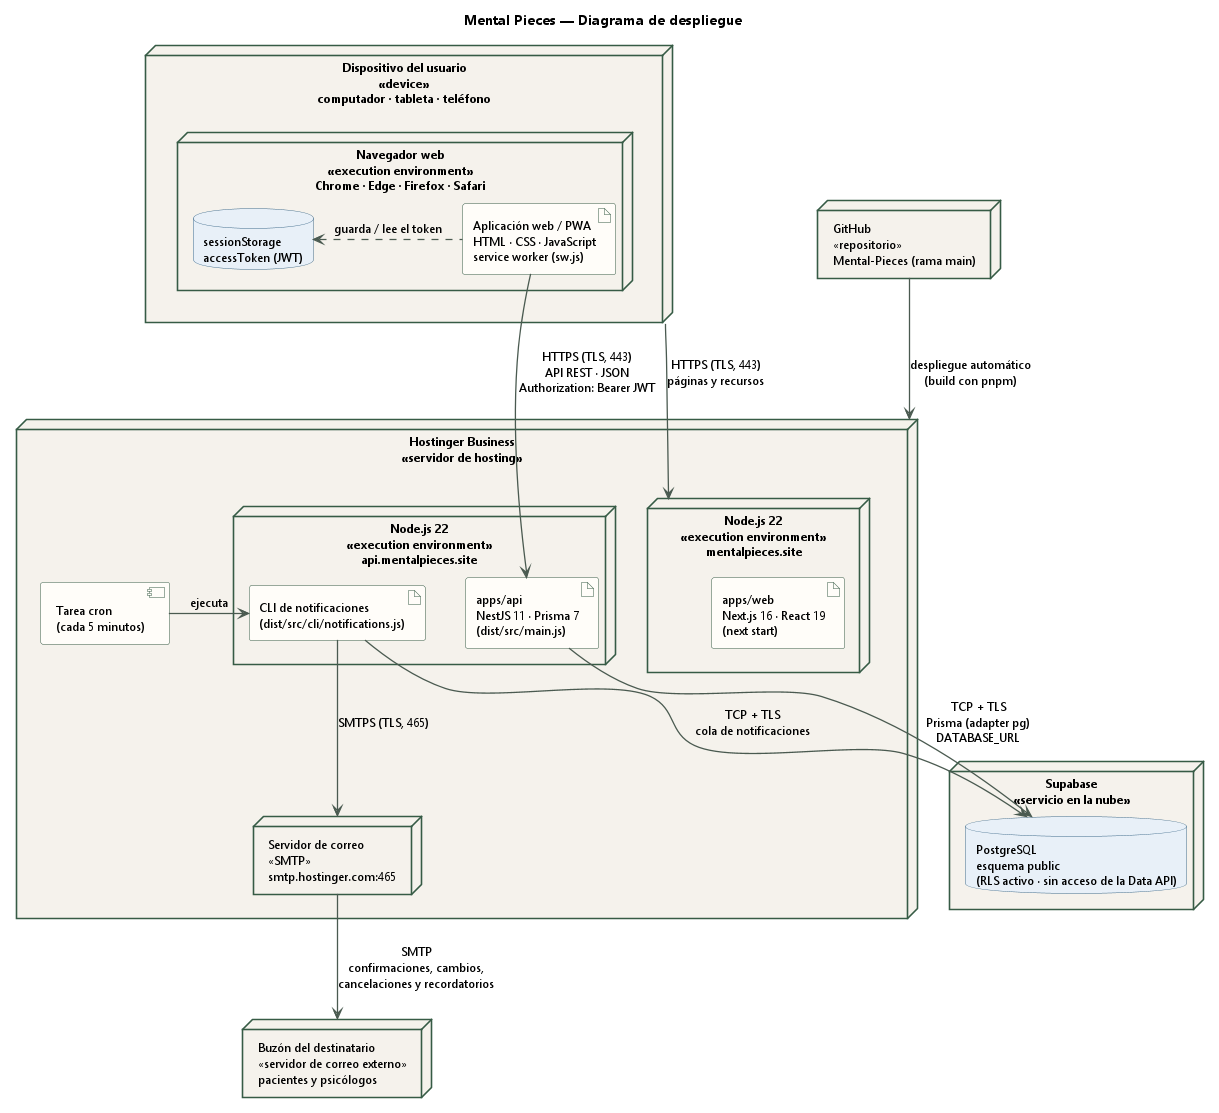

The diagram above was rendered by PlantUML. Its source (embedded in the PNG):
@startuml mental-pieces-despliegue
' Mental Pieces — Diagrama de despliegue UML (2026-10-29)
' Basado en el despliegue real: Hostinger Business (web y API en Node.js, tarea cron),
' Supabase (PostgreSQL) y el servidor SMTP de Hostinger.

top to bottom direction
skinparam shadowing false
skinparam defaultFontName "Segoe UI"
skinparam defaultFontSize 12
skinparam nodesep 40
skinparam ranksep 55
skinparam ArrowColor #4A5A50
skinparam ArrowThickness 1.3
skinparam node {
  BackgroundColor #F5F2EC
  BorderColor #365B45
  BorderThickness 1.6
}
skinparam artifact {
  BackgroundColor #FFFDF9
  BorderColor #365B45
}
skinparam database {
  BackgroundColor #E8F0F8
  BorderColor #3E6A8A
}
skinparam component {
  BackgroundColor #FFFDF9
  BorderColor #365B45
}

title Mental Pieces — Diagrama de despliegue

node "Dispositivo del usuario\n<<device>>\ncomputador · tableta · teléfono" as device {
  node "Navegador web\n<<execution environment>>\nChrome · Edge · Firefox · Safari" as browser {
    artifact "Aplicación web / PWA\nHTML · CSS · JavaScript\nservice worker (sw.js)" as pwa
    database "sessionStorage\naccessToken (JWT)" as storage
  }
}

node "GitHub\n<<repositorio>>\nMental-Pieces (rama main)" as github

node "Hostinger Business\n<<servidor de hosting>>" as hostinger {
  node "Node.js 22\n<<execution environment>>\nmentalpieces.site" as webnode {
    artifact "apps/web\nNext.js 16 · React 19\n(next start)" as webapp
  }
  node "Node.js 22\n<<execution environment>>\napi.mentalpieces.site" as apinode {
    artifact "apps/api\nNestJS 11 · Prisma 7\n(dist/src/main.js)" as api
    artifact "CLI de notificaciones\n(dist/src/cli/notifications.js)" as cli
  }
  component "Tarea cron\n(cada 5 minutos)" as cron
  node "Servidor de correo\n<<SMTP>>\nsmtp.hostinger.com:465" as smtp
}

node "Supabase\n<<servicio en la nube>>" as supabase {
  database "PostgreSQL\nesquema public\n(RLS activo · sin acceso de la Data API)" as db
}

node "Buzón del destinatario\n<<servidor de correo externo>>\npacientes y psicólogos" as inbox

device -down-> webnode : HTTPS (TLS, 443)\npáginas y recursos
pwa -down-> api : HTTPS (TLS, 443)\nAPI REST · JSON\nAuthorization: Bearer JWT
pwa .left.> storage : guarda / lee el token
github -down-> hostinger : despliegue automático\n(build con pnpm)
api -down-> db : TCP + TLS\nPrisma (adapter pg)\nDATABASE_URL
cron -right-> cli : ejecuta
cli -down-> db : TCP + TLS\ncola de notificaciones
cli -down-> smtp : SMTPS (TLS, 465)
smtp -down-> inbox : SMTP\nconfirmaciones, cambios,\ncancelaciones y recordatorios

@enduml